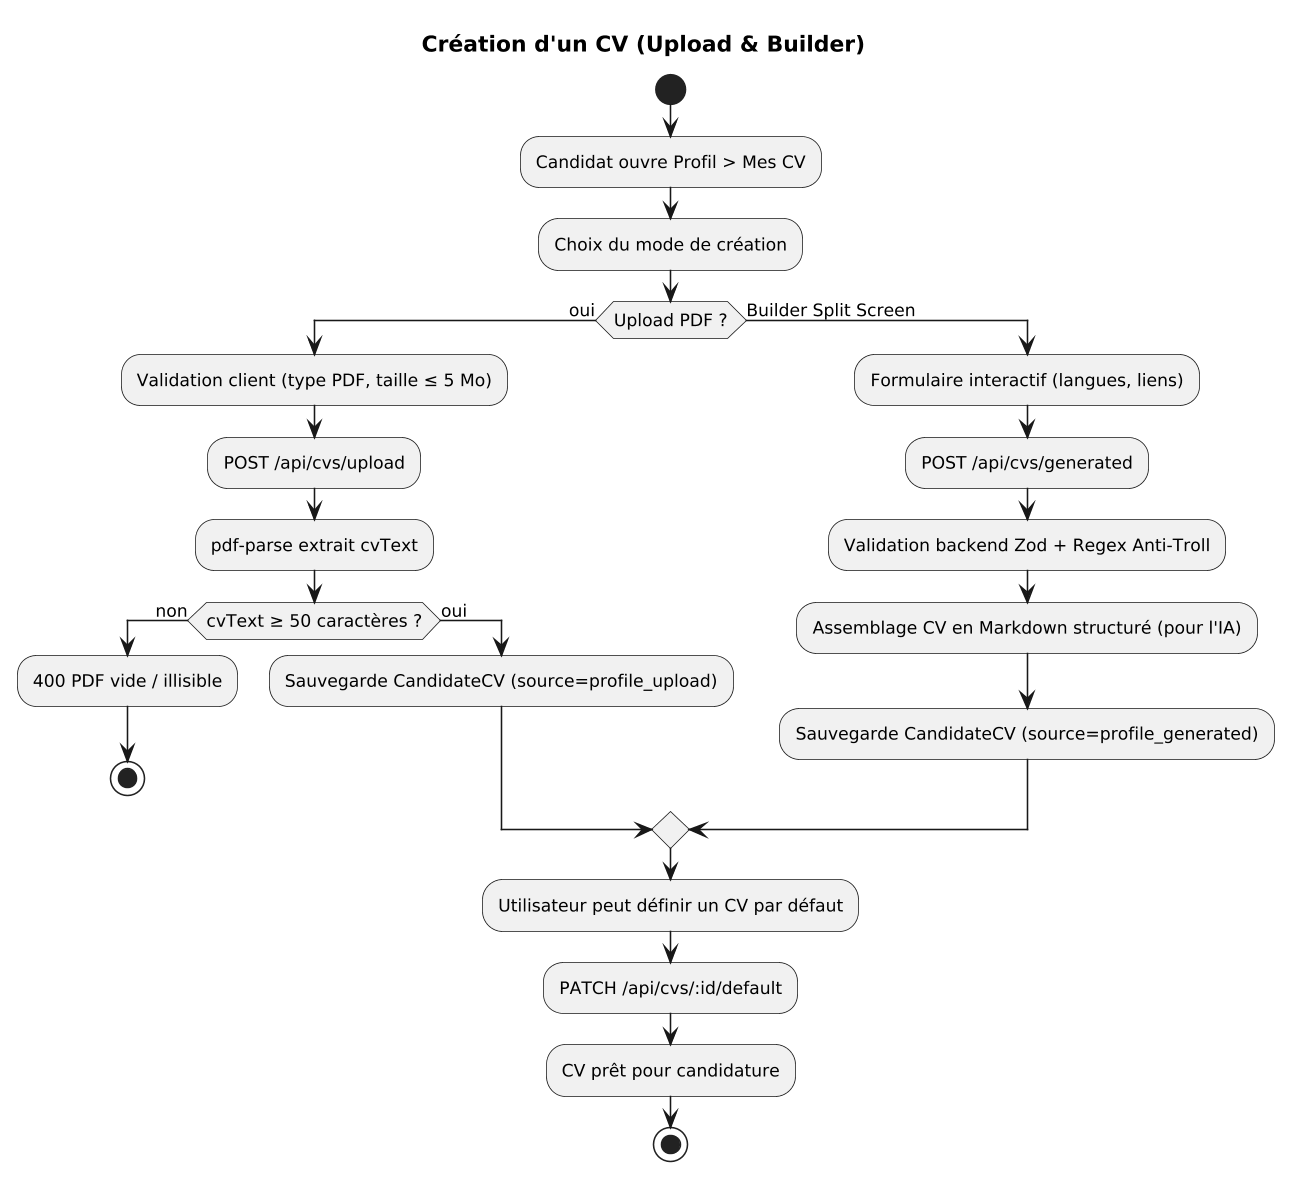

The diagram above was rendered by PlantUML. Its source (embedded in the PNG):
@startuml
skinparam dpi 150
skinparam monochrome true
skinparam shadowing false
skinparam defaultFontSize 11
skinparam defaultFontName Arial
skinparam linetype ortho
skinparam handdrawn false

title **Création d'un CV (Upload & Builder)**

start
:Candidat ouvre Profil > Mes CV;
:Choix du mode de création;
if (Upload PDF ?) then (oui)
  :Validation client (type PDF, taille ≤ 5 Mo);
  :POST /api/cvs/upload;
  :pdf-parse extrait cvText;
  if (cvText ≥ 50 caractères ?) then (non)
    :400 PDF vide / illisible;
    stop
  else (oui)
    :Sauvegarde CandidateCV (source=profile_upload);
  endif
else (Builder Split Screen)
  :Formulaire interactif (langues, liens);
  :POST /api/cvs/generated;
  :Validation backend Zod + Regex Anti-Troll;
  :Assemblage CV en Markdown structuré (pour l'IA);
  :Sauvegarde CandidateCV (source=profile_generated);
endif

:Utilisateur peut définir un CV par défaut;
:PATCH /api/cvs/:id/default;
:CV prêt pour candidature;
stop
@enduml